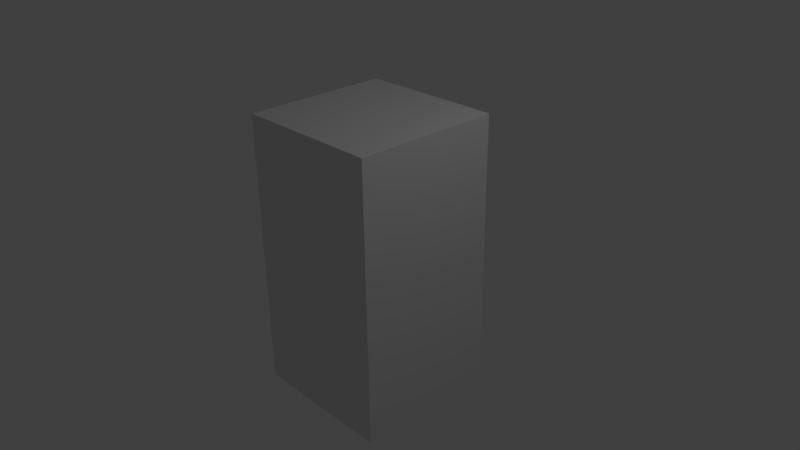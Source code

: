 # Source: index.blend  (saved by Blender 2.71.0; exported with 4.5.12 LTS)
import bpy
from mathutils import Matrix  # noqa: F401  (used for matrix-valued properties, if any)

bpy.ops.wm.read_factory_settings(use_empty=True)
scene = bpy.context.scene
scene.name = 'Scene'

# ---- collections
col_collection_1 = bpy.data.collections.new('Collection 1'); scene.collection.children.link(col_collection_1)

# ---- world
world_world = bpy.data.worlds.new('World'); scene.world = world_world
world_world.color = (0.05088, 0.05088, 0.05088)
world_world.use_sun_shadow = False
world_world.sun_shadow_jitter_overblur = 0.0
world_world.cycles.sampling_method = 'MANUAL'
world_world.cycles.sample_map_resolution = 256

# ---- cameras
cam_camera = bpy.data.cameras.new('Camera')
cam_camera.clip_end = 100.0
cam_camera.lens = 35.0
cam_camera.sensor_width = 32.0
cam_camera.sensor_height = 18.0
cam_camera.ortho_scale = 7.314
cam_camera.dof.focus_distance = 0.0
cam_camera.dof.aperture_fstop = 128.0

# ---- lights
light_lamp = bpy.data.lights.new('Lamp', 'POINT')
light_lamp.transmission_factor = 0.0
light_lamp.cutoff_distance = 30.0
light_lamp.energy = 100.0
light_lamp.shadow_buffer_clip_start = 1.001
light_lamp.shadow_soft_size = 0.1
light_lamp.shadow_maximum_resolution = 0.006
light_lamp.use_absolute_resolution = True
light_lamp.cycles.use_multiple_importance_sampling = False

# ---- meshes
me_cube_001 = bpy.data.meshes.new('Cube.001')
me_cube_001.from_pydata([(-1.0, -1.0, -1.899), (-1.0, 1.0, -1.899), (1.0, 1.0, -1.899), (1.0, -1.0, -1.899), (-1.0, -1.0, 1.899), (-1.0, 1.0, 1.899), (1.0, 1.0, 1.899), (1.0, -1.0, 1.899)], [], [(4, 5, 1, 0), (5, 6, 2, 1), (6, 7, 3, 2), (7, 4, 0, 3), (0, 1, 2, 3), (7, 6, 5, 4)])
me_cube_001.use_remesh_preserve_volume = False
me_cube_001.use_remesh_preserve_attributes = False
me_cube_001.use_mirror_vertex_groups = False
me_cube_001.update()
arm_armature_001 = bpy.data.armatures.new('Armature.001')  # bones are not reproduced

# ---- objects
ob_armature = bpy.data.objects.new('Armature', arm_armature_001)
ob_cube = bpy.data.objects.new('Cube', me_cube_001)
ob_lamp = bpy.data.objects.new('Lamp', light_lamp)
ob_camera = bpy.data.objects.new('Camera', cam_camera)

# ---- transforms, parenting, visibility, modifiers, constraints
ob_armature.location = (0.0, 0.0, 0.0)
ob_armature.show_in_front = True
ob_armature.lineart.crease_threshold = 0.0
ob_cube.parent = ob_armature
ob_cube.location = (0.0, 0.0, 0.0)
ob_cube.lineart.crease_threshold = 0.0
_vg = ob_cube.vertex_groups.new(name='Bone')
_vg.add([0, 1, 2, 3, 4, 5, 6, 7], 1.0, 'REPLACE')
_m = ob_cube.modifiers.new('Armature', 'ARMATURE')
_m.object = ob_armature
ob_lamp.location = (4.076, 1.005, 5.904)
ob_lamp.rotation_euler = (0.6503, 0.05522, 1.866)
ob_lamp.lock_rotations_4d = False
ob_lamp.empty_display_type = 'ARROWS'
ob_lamp.color = (0.0, 0.0, 0.0, 0.0)
ob_lamp.lineart.crease_threshold = 0.0
ob_camera.location = (7.481, -6.508, 5.344)
ob_camera.rotation_euler = (1.109, 0.01082, 0.8149)
ob_camera.lock_rotations_4d = False
ob_camera.empty_display_type = 'ARROWS'
ob_camera.color = (0.0, 0.0, 0.0, 0.0)
ob_camera.display_type = 'WIRE'
ob_camera.lineart.crease_threshold = 0.0

# ---- collection membership
col_collection_1.objects.link(ob_armature)
col_collection_1.objects.link(ob_cube)
col_collection_1.objects.link(ob_lamp)
col_collection_1.objects.link(ob_camera)

# ---- scene / render settings (as saved in the file)
scene.camera = ob_camera
scene.frame_start = 1; scene.frame_end = 250; scene.frame_set(1)
scene.render.engine = 'BLENDER_EEVEE_NEXT'
scene.render.resolution_percentage = 50
scene.render.dither_intensity = 0.0
scene.cycles.use_denoising = False
scene.cycles.samples = 10
scene.cycles.sampling_pattern = 'TABULATED_SOBOL'
scene.cycles.light_sampling_threshold = 0.0
scene.cycles.use_adaptive_sampling = False
scene.cycles.use_light_tree = False
scene.cycles.blur_glossy = 0.0
scene.cycles.volume_bounces = 1
scene.cycles.pixel_filter_type = 'GAUSSIAN'
scene.cycles.sample_clamp_indirect = 0.0
scene.view_settings.view_transform = 'Standard'
bpy.context.view_layer.update()
